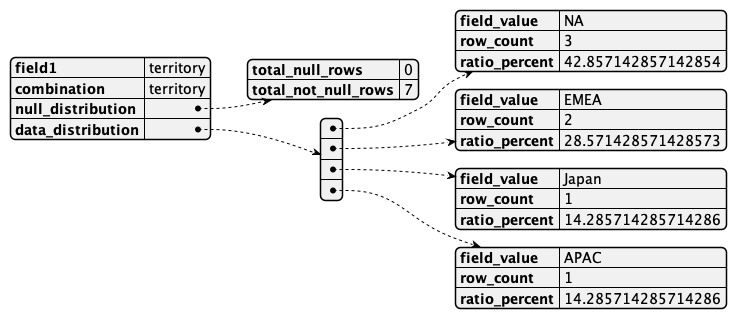

The diagram above was rendered by PlantUML. Its source (embedded in the PNG):
@startjson
{
    "field1": "territory",
    "combination": "territory",
    "null_distribution": {
        "total_null_rows": 0,
        "total_not_null_rows": 7
    },
    "data_distribution": [
        {
            "field_value": "NA",
            "row_count": 3,
            "ratio_percent": 42.857142857142854
        },
        {
            "field_value": "EMEA",
            "row_count": 2,
            "ratio_percent": 28.571428571428573
        },
        {
            "field_value": "Japan",
            "row_count": 1,
            "ratio_percent": 14.285714285714286
        },
        {
            "field_value": "APAC",
            "row_count": 1,
            "ratio_percent": 14.285714285714286
        }
    ]
}
@endjson